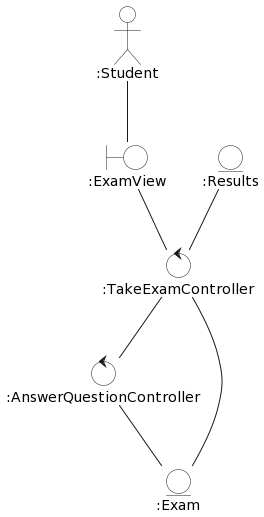

The diagram above was rendered by PlantUML. Its source (embedded in the PNG):
@startuml
skinparam EntityBackgroundColor white
skinparam BoundaryBackgroundColor white
skinparam ControlBackgroundColor white
skinparam ActorBackgroundColor white
skinparam noteBackgroundColor transparent
skinparam noteBorderColor transparent
hide members
top to bottom direction

actor ":Student" as estudiante

control ":TakeExamController" as presentar
control ":AnswerQuestionController" as Responder
entity ":Exam" as Examen
boundary ":ExamView" as Ver
Entity ":Results" as Resultado

estudiante -- Ver
Ver -- presentar
presentar -- Examen
presentar -- Responder
Responder -- Examen
Resultado --  presentar
@enduml